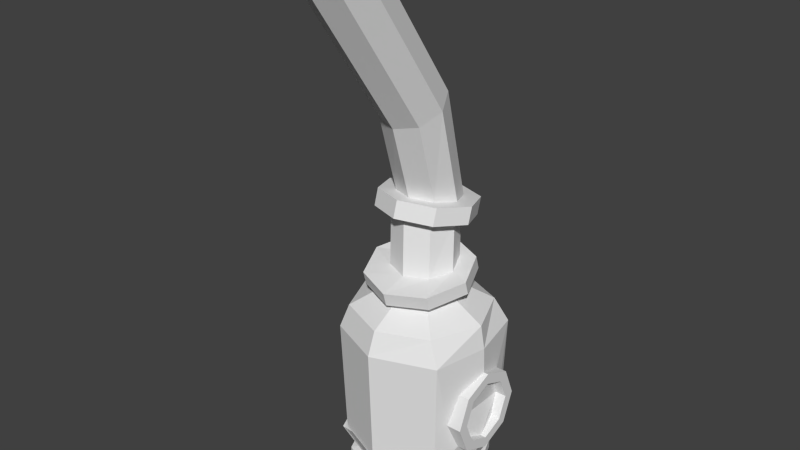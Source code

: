 # Source: heater.blend  (saved by Blender 2.67.0; exported with 4.5.12 LTS)
import bpy
from mathutils import Matrix  # noqa: F401  (used for matrix-valued properties, if any)

bpy.ops.wm.read_factory_settings(use_empty=True)
scene = bpy.context.scene
scene.name = 'Scene'

# ---- collections
col_collection_1 = bpy.data.collections.new('Collection 1'); scene.collection.children.link(col_collection_1)

# ---- world
world_world = bpy.data.worlds.new('World'); scene.world = world_world
world_world.color = (0.05088, 0.05088, 0.05088)
world_world.use_sun_shadow = False
world_world.sun_shadow_jitter_overblur = 0.0
world_world.cycles.sampling_method = 'MANUAL'
world_world.cycles.sample_map_resolution = 256

# ---- meshes
me_circle = bpy.data.meshes.new('Circle')
me_circle.from_pydata([(-1.665, 1.473, 0.0), (-2.372, 1.18, 0.0), (-2.665, 0.4728, 0.0), (-2.372, -0.2343, 0.0), (-1.665, -0.5272, 0.0), (-0.9581, -0.2343, 0.0), (-0.6652, 0.4728, 0.0), (-0.9581, 1.18, 0.0), (-1.665, 1.473, 0.1344), (-2.372, 1.18, 0.1344), (-2.665, 0.4728, 0.1344), (-2.372, -0.2343, 0.1344), (-1.665, -0.5272, 0.1344), (-0.9581, -0.2343, 0.1344), (-0.6652, 0.4728, 0.1344), (-0.9581, 1.18, 0.1344), (-1.665, 1.178, 0.1732), (-2.164, 0.9717, 0.1732), (-2.371, 0.4728, 0.1732), (-2.164, -0.02614, 0.1732), (-1.665, -0.2328, 0.1732), (-1.166, -0.02614, 0.1732), (-0.9597, 0.4728, 0.1732), (-1.166, 0.9717, 0.1732), (-1.665, 1.581, 0.5142), (-2.449, 1.256, 0.5142), (-2.774, 0.4728, 0.5142), (-2.449, -0.3109, 0.5142), (-1.665, -0.6355, 0.5142), (-0.7912, -0.3109, 0.5142), (-0.6247, 0.4728, 0.5142), (-0.7912, 1.256, 0.5142), (-1.665, 1.581, 2.19), (-2.449, 1.256, 2.19), (-2.774, 0.4728, 2.19), (-2.449, -0.3109, 2.19), (-1.665, -0.6355, 2.19), (-0.7912, -0.3109, 2.19), (-0.6247, 0.4728, 2.19), (-0.7912, 1.256, 2.19), (-1.665, 1.454, 2.516), (-2.359, 1.166, 2.516), (-2.646, 0.4728, 2.516), (-2.359, -0.2208, 2.516), (-1.665, -0.5081, 2.516), (-0.9717, -0.2208, 2.516), (-0.6844, 0.4728, 2.516), (-0.9717, 1.166, 2.516), (-1.665, 0.911, 2.82), (-1.975, 0.7826, 2.82), (-2.103, 0.4728, 2.82), (-1.975, 0.1629, 2.82), (-1.665, 0.03451, 2.82), (-1.355, 0.1629, 2.82), (-1.227, 0.4728, 2.82), (-1.355, 0.7826, 2.82), (-1.665, 1.216, 3.027), (-2.197, 0.9982, 2.993), (-2.417, 0.4728, 2.91), (-2.197, -0.05265, 2.828), (-1.665, -0.2703, 2.794), (-1.133, -0.05265, 2.828), (-0.9131, 0.4728, 2.91), (-1.133, 0.9982, 2.993), (-1.665, 1.16, 3.22), (-2.197, 0.9419, 3.186), (-2.417, 0.4165, 3.104), (-2.197, -0.1089, 3.022), (-1.665, -0.3266, 2.987), (-1.133, -0.1089, 3.022), (-0.913, 0.4165, 3.104), (-1.133, 0.9419, 3.186), (-1.675, 0.9996, 3.178), (-2.001, 0.8645, 3.169), (-2.137, 0.5383, 3.104), (-2.001, 0.2122, 3.082), (-1.675, 0.07709, 3.072), (-1.348, 0.2122, 3.082), (-1.212, 0.5383, 3.104), (-1.348, 0.8645, 3.169), (-1.738, 1.093, 3.83), (-2.065, 0.958, 3.821), (-2.201, 0.6318, 3.799), (-2.065, 0.3056, 3.902), (-1.738, 0.1705, 3.893), (-1.412, 0.3056, 3.902), (-1.276, 0.6318, 3.799), (-1.412, 0.958, 3.821), (-1.738, 1.3, 3.669), (-2.22, 1.104, 3.707), (-2.419, 0.6318, 3.799), (-2.22, 0.1592, 3.891), (-1.738, -0.03661, 3.929), (-1.257, 0.1592, 3.891), (-1.058, 0.6318, 3.799), (-1.257, 1.104, 3.707), (-1.738, 1.37, 3.903), (-2.22, 1.174, 3.94), (-2.419, 0.7018, 4.032), (-2.22, 0.2291, 4.124), (-1.738, 0.03336, 4.162), (-1.257, 0.2291, 4.124), (-1.058, 0.7018, 4.032), (-1.257, 1.174, 3.94), (-1.738, 1.14, 3.947), (-2.054, 1.012, 3.972), (-2.185, 0.7018, 4.032), (-2.054, 0.3915, 4.092), (-1.738, 0.263, 4.117), (-1.422, 0.3915, 4.092), (-1.292, 0.7018, 4.032), (-1.422, 1.012, 3.972), (-1.662, 0.6489, 5.624), (-1.978, 0.5346, 5.56), (-2.109, 0.2585, 5.406), (-1.978, -0.01753, 5.252), (-1.662, -0.1319, 5.189), (-1.346, -0.01753, 5.252), (-1.215, 0.2585, 5.406), (-1.346, 0.5346, 5.56), (-1.662, -0.7972, 7.7), (-1.978, -0.9116, 7.636), (-2.109, -1.188, 7.482), (-1.978, -1.464, 7.328), (-1.662, -1.578, 7.264), (-1.346, -1.464, 7.328), (-1.215, -1.188, 7.482), (-1.346, -0.9116, 7.636), (-0.7531, 1.065, 1.233), (-0.6989, 0.8922, 1.651), (-0.6103, 0.4744, 1.824), (-0.6989, 0.05663, 1.651), (-0.7531, -0.1164, 1.233), (-0.6989, 0.05663, 0.8151), (-0.6103, 0.4744, 0.6421), (-0.6989, 0.8922, 0.8151), (-0.5454, 1.065, 1.233), (-0.5454, 0.8922, 1.651), (-0.5454, 0.4744, 1.824), (-0.5454, 0.05663, 1.651), (-0.5454, -0.1164, 1.233), (-0.5454, 0.05663, 0.8151), (-0.5454, 0.4744, 0.6421), (-0.5454, 0.8922, 0.8151), (-0.5454, 0.9139, 1.233), (-0.5454, 0.7852, 1.544), (-0.5454, 0.4744, 1.672), (-0.5454, 0.1636, 1.544), (-0.5454, 0.03487, 1.233), (-0.5454, 0.1636, 0.9221), (-0.5454, 0.4744, 0.7934), (-0.5454, 0.7852, 0.9221), (-0.709, 0.9139, 1.233), (-0.6814, 0.7852, 1.544), (-0.6204, 0.4744, 1.672), (-0.6814, 0.1636, 1.544), (-0.709, 0.03487, 1.233), (-0.6814, 0.1636, 0.9221), (-0.6204, 0.4744, 0.7934), (-0.6814, 0.7852, 0.9221), (-2.372, 1.18, 0.1344), (-1.665, 1.473, 0.1344), (-2.371, 0.4728, 0.1732), (-2.164, 0.9717, 0.1732), (-2.164, -0.02614, 0.1732), (-2.164, -0.02614, 0.1732), (-2.449, 1.256, 0.5142), (-2.402, 1.211, 0.5142), (-1.664, 1.516, 0.5142), (-2.708, 0.4728, 0.5142), (-2.449, -0.3109, 0.5142), (-2.402, -0.2652, 0.5142), (-1.664, -0.5708, 0.5142), (-0.8413, -0.2652, 0.5142), (-0.6846, 0.4728, 0.5142), (-0.8413, 1.211, 0.5142)], [], [(15, 7, 0, 8), (11, 10, 2, 3), (13, 12, 4, 5), (15, 14, 6, 7), (10, 9, 1, 2), (12, 11, 3, 4), (14, 13, 5, 6), (9, 8, 0, 1), (21, 20, 12, 13), (23, 22, 14, 15), (18, 17, 160, 10), (20, 164, 11, 12), (22, 21, 13, 14), (17, 16, 161, 160), (23, 15, 161, 16), (19, 18, 10, 11), (30, 29, 21, 22), (25, 24, 16, 17), (31, 23, 16, 24), (27, 26, 162, 165), (29, 28, 20, 21), (31, 30, 22, 23), (26, 166, 163, 162), (28, 170, 164, 20), (34, 33, 167, 169), (36, 35, 171, 172), (33, 32, 168, 167), (39, 175, 168, 32), (35, 34, 169, 171), (37, 36, 172, 173), (47, 39, 32, 40), (43, 42, 34, 35), (45, 44, 36, 37), (47, 46, 38, 39), (42, 41, 33, 34), (44, 43, 35, 36), (46, 45, 37, 38), (41, 40, 32, 33), (52, 51, 43, 44), (54, 53, 45, 46), (49, 48, 40, 41), (55, 47, 40, 48), (51, 50, 42, 43), (53, 52, 44, 45), (55, 54, 46, 47), (50, 49, 41, 42), (61, 60, 52, 53), (63, 62, 54, 55), (58, 57, 49, 50), (60, 59, 51, 52), (62, 61, 53, 54), (57, 56, 48, 49), (63, 55, 48, 56), (59, 58, 50, 51), (70, 69, 61, 62), (65, 64, 56, 57), (71, 63, 56, 64), (67, 66, 58, 59), (69, 68, 60, 61), (71, 70, 62, 63), (66, 65, 57, 58), (68, 67, 59, 60), (79, 78, 70, 71), (74, 73, 65, 66), (76, 75, 67, 68), (78, 77, 69, 70), (73, 72, 64, 65), (79, 71, 64, 72), (75, 74, 66, 67), (77, 76, 68, 69), (81, 80, 72, 73), (87, 79, 72, 80), (83, 82, 74, 75), (85, 84, 76, 77), (87, 86, 78, 79), (82, 81, 73, 74), (84, 83, 75, 76), (86, 85, 77, 78), (90, 89, 81, 82), (92, 91, 83, 84), (94, 93, 85, 86), (89, 88, 80, 81), (95, 87, 80, 88), (91, 90, 82, 83), (93, 92, 84, 85), (95, 94, 86, 87), (99, 98, 90, 91), (101, 100, 92, 93), (103, 102, 94, 95), (98, 97, 89, 90), (100, 99, 91, 92), (102, 101, 93, 94), (97, 96, 88, 89), (103, 95, 88, 96), (108, 107, 99, 100), (110, 109, 101, 102), (105, 104, 96, 97), (111, 103, 96, 104), (107, 106, 98, 99), (109, 108, 100, 101), (111, 110, 102, 103), (106, 105, 97, 98), (117, 116, 108, 109), (119, 118, 110, 111), (114, 113, 105, 106), (116, 115, 107, 108), (118, 117, 109, 110), (113, 112, 104, 105), (119, 111, 104, 112), (115, 114, 106, 107), (126, 125, 117, 118), (121, 120, 112, 113), (127, 119, 112, 120), (123, 122, 114, 115), (125, 124, 116, 117), (127, 126, 118, 119), (122, 121, 113, 114), (124, 123, 115, 116), (140, 139, 131, 132), (142, 141, 133, 134), (137, 136, 128, 129), (143, 135, 128, 136), (139, 138, 130, 131), (141, 140, 132, 133), (143, 142, 134, 135), (138, 137, 129, 130), (145, 144, 136, 137), (151, 143, 136, 144), (147, 146, 138, 139), (149, 148, 140, 141), (151, 150, 142, 143), (146, 145, 137, 138), (148, 147, 139, 140), (150, 149, 141, 142), (154, 153, 145, 146), (156, 155, 147, 148), (158, 157, 149, 150), (153, 152, 144, 145), (159, 151, 144, 152), (155, 154, 146, 147), (157, 156, 148, 149), (159, 158, 150, 151), (153, 154, 155, 156, 157, 158, 159, 152), (130, 38, 37, 131), (129, 39, 38, 130), (135, 175, 39, 129, 128), (175, 135, 134, 174), (174, 134, 133, 173), (131, 37, 173, 133, 132)])
_k = set([(8, 9), (17, 18), (17, 25), (24, 25), (24, 31), (26, 27), (26, 166), (27, 165), (28, 29), (28, 170), (29, 30), (30, 31), (160, 161), (162, 163), (163, 166), (164, 170), (167, 168), (167, 169), (168, 175), (169, 171), (171, 172), (172, 173), (173, 174), (174, 175)])
me_circle.attributes.new('sharp_edge', 'BOOLEAN', 'EDGE').data.foreach_set('value', [ (min(e.vertices), max(e.vertices)) in _k for e in me_circle.edges])
_uv = me_circle.uv_layers.new(name='UVMap')
_uv.uv.foreach_set('vector', [0.6111, 0.8154, 0.6265, 0.8222, 0.5473, 0.8979, 0.5411, 0.8825, 0.3768, 0.7149, 0.3737, 0.8135, 0.3571, 0.8202, 0.3615, 0.7081, 0.5438, 0.6479, 0.4468, 0.6478, 0.4406, 0.6324, 0.5502, 0.6324, 0.6111, 0.8154, 0.6142, 0.7169, 0.6309, 0.7102, 0.6265, 0.8222, 0.3737, 0.8135, 0.4442, 0.8824, 0.4378, 0.8979, 0.3571, 0.8202, 0.4468, 0.6478, 0.3768, 0.7149, 0.3615, 0.7081, 0.4406, 0.6324, 0.6142, 0.7169, 0.5438, 0.6479, 0.5502, 0.6324, 0.6309, 0.7102, 0.4442, 0.8824, 0.5411, 0.8825, 0.5473, 0.8979, 0.4378, 0.8979, 0.5294, 0.6827, 0.4607, 0.6825, 0.4468, 0.6478, 0.5438, 0.6479, 0.5767, 0.8003, 0.5781, 0.7314, 0.6142, 0.7169, 0.6111, 0.8154, 0.4098, 0.7989, 0.4585, 0.8476, 0.4442, 0.8824, 0.3737, 0.8135, 0.4607, 0.6825, 0.4113, 0.7301, 0.3768, 0.7149, 0.4468, 0.6478, 0.5781, 0.7314, 0.5294, 0.6827, 0.5438, 0.6479, 0.6142, 0.7169, 0.4585, 0.8476, 0.5272, 0.8479, 0.5411, 0.8825, 0.4442, 0.8824, 0.5767, 0.8003, 0.6111, 0.8154, 0.5411, 0.8825, 0.5272, 0.8479, 0.4113, 0.7301, 0.4098, 0.7989, 0.3737, 0.8135, 0.3768, 0.7149, 0.5292, 0.7474, 0.7844, 0.8288, 0.6843, 1.122, 0.4244, 1.015, 1.89, 1.19, 2.188, 1.271, 2.023, 1.541, 1.798, 1.465, 0.289, 0.619, 0.181, 0.9022, -0.04611, 0.8556, -0.04611, 0.5264, 1.346, 1.073, 1.618, 1.133, 1.543, 1.423, 1.256, 1.401, 0.7844, 0.8288, 1.064, 0.9735, 0.9494, 1.269, 0.6843, 1.122, 0.289, 0.619, 0.5292, 0.7474, 0.4244, 1.015, 0.181, 0.9022, 1.618, 1.133, 1.89, 1.19, 1.798, 1.465, 1.543, 1.423, 1.064, 0.9735, 1.346, 1.073, 1.256, 1.401, 0.9494, 1.269, 1.727, 0.5908, 1.982, 0.6222, 1.89, 1.19, 1.618, 1.133, 1.258, 0.4376, 1.49, 0.533, 1.346, 1.073, 1.064, 0.9735, 1.982, 0.6222, 2.285, 0.6294, 2.188, 1.271, 1.89, 1.19, 0.5194, 0.07019, 0.289, 0.619, -0.04611, 0.5264, 0.2154, -0.106, 1.49, 0.533, 1.727, 0.5908, 1.618, 1.133, 1.346, 1.073, 0.9966, 0.3124, 1.258, 0.4376, 1.064, 0.9735, 0.7844, 0.8288, 0.5701, -0.05012, 0.5194, 0.07019, 0.2154, -0.106, 0.3372, -0.2496, 1.519, 0.4332, 1.742, 0.4846, 1.727, 0.5908, 1.49, 0.533, 1.071, 0.1967, 1.304, 0.3307, 1.258, 0.4376, 0.9966, 0.3124, 0.5701, -0.05012, 0.8102, 0.07125, 0.7629, 0.1847, 0.5194, 0.07019, 1.742, 0.4846, 1.979, 0.5105, 1.982, 0.6222, 1.727, 0.5908, 1.304, 0.3307, 1.519, 0.4332, 1.49, 0.533, 1.258, 0.4376, 0.8102, 0.07125, 1.071, 0.1967, 0.9966, 0.3124, 0.7629, 0.1847, 1.979, 0.5105, 2.253, 0.4656, 2.285, 0.6294, 1.982, 0.6222, 1.392, 0.09669, 1.591, 0.213, 1.519, 0.4332, 1.304, 0.3307, 0.9517, -0.1832, 1.186, -0.04261, 1.071, 0.1967, 0.8102, 0.07125, 1.965, 0.2807, 2.104, 0.245, 2.253, 0.4656, 1.979, 0.5105, 0.7453, -0.2559, 0.5701, -0.05012, 0.3372, -0.2496, 0.6041, -0.3786, 1.591, 0.213, 1.788, 0.2668, 1.742, 0.4846, 1.519, 0.4332, 1.186, -0.04261, 1.392, 0.09669, 1.304, 0.3307, 1.071, 0.1967, 0.7453, -0.2559, 0.9517, -0.1832, 0.8102, 0.07125, 0.5701, -0.05012, 1.788, 0.2668, 1.965, 0.2807, 1.979, 0.5105, 1.742, 0.4846, 0.2182, 0.3531, 0.2182, 0.3531, 0.2182, 0.3531, 0.2182, 0.3531, 0.2182, 0.3531, 0.2182, 0.3531, 0.2182, 0.3531, 0.2182, 0.3531, 0.2182, 0.3531, 0.2182, 0.3531, 0.2182, 0.3531, 0.2182, 0.3531, 0.2182, 0.3531, 0.2182, 0.3531, 0.2182, 0.3531, 0.2182, 0.3531, 0.2182, 0.3531, 0.2182, 0.3531, 0.2182, 0.3531, 0.2182, 0.3531, 0.2182, 0.3531, 0.2182, 0.3531, 0.2182, 0.3531, 0.2182, 0.3531, 0.2182, 0.3531, 0.2182, 0.3531, 0.2182, 0.3531, 0.2182, 0.3531, 0.2182, 0.3531, 0.2182, 0.3531, 0.2182, 0.3531, 0.2182, 0.3531, 0.2182, 0.3531, 0.2182, 0.3531, 0.2182, 0.3531, 0.2182, 0.3531, 0.2182, 0.3531, 0.2182, 0.3531, 0.2182, 0.3531, 0.2182, 0.3531, 0.2182, 0.3531, 0.2182, 0.3531, 0.2182, 0.3531, 0.2182, 0.3531, 0.2182, 0.3531, 0.2182, 0.3531, 0.2182, 0.3531, 0.2182, 0.3531, 0.2182, 0.3531, 0.2182, 0.3531, 0.2182, 0.3531, 0.2182, 0.3531, 0.2182, 0.3531, 0.2182, 0.3531, 0.2182, 0.3531, 0.2182, 0.3531, 0.2182, 0.3531, 0.2182, 0.3531, 0.2182, 0.3531, 0.2182, 0.3531, 0.2182, 0.3531, 0.2182, 0.3531, 0.2182, 0.3531, 0.2182, 0.3531, 0.2182, 0.3531, 0.2182, 0.3531, 0.2182, 0.3531, 0.2182, 0.3531, 0.2182, 0.3531, 0.2182, 0.3531, 0.2182, 0.3531, 0.2182, 0.3531, 0.2182, 0.3531, 0.2182, 0.3531, 0.2182, 0.3531, 0.2182, 0.3531, 0.2182, 0.3531, 0.2182, 0.3531, 0.2182, 0.3531, 0.2182, 0.3531, 0.2182, 0.3531, 0.2182, 0.3531, 0.2182, 0.3531, 0.2182, 0.3531, 0.2182, 0.3531, 0.2182, 0.3531, 0.2182, 0.3531, 0.2182, 0.3531, 0.2182, 0.3531, 0.2182, 0.3531, 0.2182, 0.3531, 0.2182, 0.3531, 0.2182, 0.3531, 0.2182, 0.3531, 0.2182, 0.3531, 0.2182, 0.3531, 0.2212, 0.3534, 0.2212, 0.3534, 0.2212, 0.3534, 0.2212, 0.3534, 0.2212, 0.3534, 0.2212, 0.3534, 0.2212, 0.3534, 0.2212, 0.3534, 0.2212, 0.3534, 0.2212, 0.3534, 0.2212, 0.3534, 0.2212, 0.3534, 0.2212, 0.3534, 0.2212, 0.3534, 0.2212, 0.3534, 0.2212, 0.3534, 0.2212, 0.3534, 0.2212, 0.3534, 0.2212, 0.3534, 0.2212, 0.3534, 0.2212, 0.3534, 0.2212, 0.3534, 0.2212, 0.3534, 0.2212, 0.3534, 0.2212, 0.3534, 0.2212, 0.3534, 0.2212, 0.3534, 0.2212, 0.3534, 0.2212, 0.3534, 0.2212, 0.3534, 0.2212, 0.3534, 0.2212, 0.3534, 0.2189, 0.3555, 0.2189, 0.3555, 0.2189, 0.3555, 0.2189, 0.3555, 0.2189, 0.3555, 0.2189, 0.3555, 0.2189, 0.3555, 0.2189, 0.3555, 0.2189, 0.3555, 0.2189, 0.3555, 0.2189, 0.3555, 0.2189, 0.3555, 0.2189, 0.3555, 0.2189, 0.3555, 0.2189, 0.3555, 0.2189, 0.3555, 0.2189, 0.3555, 0.2189, 0.3555, 0.2189, 0.3555, 0.2189, 0.3555, 0.2189, 0.3555, 0.2189, 0.3555, 0.2189, 0.3555, 0.2189, 0.3555, 0.2189, 0.3555, 0.2189, 0.3555, 0.2189, 0.3555, 0.2189, 0.3555, 0.2189, 0.3555, 0.2189, 0.3555, 0.2189, 0.3555, 0.2189, 0.3555, 0.2189, 0.3555, 0.2189, 0.3555, 0.2189, 0.3555, 0.2189, 0.3555, 0.2189, 0.3555, 0.2189, 0.3555, 0.2189, 0.3555, 0.2189, 0.3555, 0.2189, 0.3555, 0.2189, 0.3555, 0.2189, 0.3555, 0.2189, 0.3555, 0.2189, 0.3555, 0.2189, 0.3555, 0.2189, 0.3555, 0.2189, 0.3555, 0.2189, 0.3555, 0.2189, 0.3555, 0.2189, 0.3555, 0.2189, 0.3555, 0.2189, 0.3555, 0.2189, 0.3555, 0.2189, 0.3555, 0.2189, 0.3555, 0.2189, 0.3555, 0.2189, 0.3555, 0.2189, 0.3555, 0.2189, 0.3555, 0.2189, 0.3555, 0.2189, 0.3555, 0.2189, 0.3555, 0.2189, 0.3555, 0.2189, 0.3555, 0.2189, 0.3555, 0.2189, 0.3555, 0.2189, 0.3555, 0.2189, 0.3555, 0.2189, 0.3555, 0.2189, 0.3555, 0.2189, 0.3555, 0.2189, 0.3555, 0.2189, 0.3555, 0.2189, 0.3555, 0.2189, 0.3555, 0.2189, 0.3555, 0.2189, 0.3555, 0.2189, 0.3555, 0.2189, 0.3555, 0.2189, 0.3555, 0.2189, 0.3555, 0.2189, 0.3555, 0.2189, 0.3555, 0.2189, 0.3555, 0.2189, 0.3555, 0.2189, 0.3555, 0.2189, 0.3555, 0.2189, 0.3555, 0.2189, 0.3555, 0.2189, 0.3555, 0.2189, 0.3555, 0.2189, 0.3555, 0.2189, 0.3555, 0.2189, 0.3555, 0.2189, 0.3555, 0.2168, 0.3543, 0.2168, 0.3543, 0.2168, 0.3543, 0.2168, 0.3543, 0.2168, 0.3543, 0.2168, 0.3543, 0.2168, 0.3543, 0.2168, 0.3543, 0.2168, 0.3543, 0.2168, 0.3543, 0.2168, 0.3543, 0.2168, 0.3543, 0.2168, 0.3543, 0.2168, 0.3543, 0.2168, 0.3543, 0.2168, 0.3543, 0.2168, 0.3543, 0.2168, 0.3543, 0.2168, 0.3543, 0.2168, 0.3543, 0.2168, 0.3543, 0.2168, 0.3543, 0.2168, 0.3543, 0.2168, 0.3543, 0.2168, 0.3543, 0.2168, 0.3543, 0.2168, 0.3543, 0.2168, 0.3543, 0.2168, 0.3543, 0.2168, 0.3543, 0.2168, 0.3543, 0.2168, 0.3543, 0.2168, 0.3543, 0.2168, 0.3543, 0.2168, 0.3543, 0.2168, 0.3543, 0.2168, 0.3543, 0.2168, 0.3543, 0.2168, 0.3543, 0.2168, 0.3543, 0.2168, 0.3543, 0.2168, 0.3543, 0.2168, 0.3543, 0.2168, 0.3543, 0.2168, 0.3543, 0.2168, 0.3543, 0.2168, 0.3543, 0.2168, 0.3543, 0.2168, 0.3543, 0.2168, 0.3543, 0.2168, 0.3543, 0.2168, 0.3543, 0.2168, 0.3543, 0.2168, 0.3543, 0.2168, 0.3543, 0.2168, 0.3543, 0.2168, 0.3543, 0.2168, 0.3543, 0.2168, 0.3543, 0.2168, 0.3543, 0.2168, 0.3543, 0.2168, 0.3543, 0.2168, 0.3543, 0.2168, 0.3543, 0.2643, 0.276, 0.2649, 0.2837, 0.2622, 0.2849, 0.2603, 0.2748, 0.2778, 0.2689, 0.2692, 0.2702, 0.2677, 0.2676, 0.2782, 0.2676, 0.2796, 0.2884, 0.2846, 0.2826, 0.2886, 0.2838, 0.2812, 0.291, 0.284, 0.2749, 0.2867, 0.2737, 0.2886, 0.2838, 0.2846, 0.2826, 0.2649, 0.2837, 0.2711, 0.2897, 0.2707, 0.291, 0.2622, 0.2849, 0.2692, 0.2702, 0.2643, 0.276, 0.2603, 0.2748, 0.2677, 0.2676, 0.284, 0.2749, 0.2778, 0.2689, 0.2782, 0.2676, 0.2867, 0.2737, 0.2711, 0.2897, 0.2796, 0.2884, 0.2812, 0.291, 0.2707, 0.291, 0.2782, 0.2861, 0.282, 0.2817, 0.2846, 0.2826, 0.2796, 0.2884, 0.2815, 0.276, 0.284, 0.2749, 0.2846, 0.2826, 0.282, 0.2817, 0.2674, 0.2826, 0.272, 0.2868, 0.2711, 0.2897, 0.2649, 0.2837, 0.2706, 0.2725, 0.2669, 0.2769, 0.2643, 0.276, 0.2692, 0.2702, 0.2815, 0.276, 0.2768, 0.2718, 0.2778, 0.2689, 0.284, 0.2749, 0.272, 0.2868, 0.2782, 0.2861, 0.2796, 0.2884, 0.2711, 0.2897, 0.2669, 0.2769, 0.2674, 0.2826, 0.2649, 0.2837, 0.2643, 0.276, 0.2768, 0.2718, 0.2706, 0.2725, 0.2692, 0.2702, 0.2778, 0.2689, 0.2724, 0.2855, 0.2773, 0.2844, 0.2782, 0.2861, 0.272, 0.2868, 0.269, 0.2775, 0.2691, 0.2818, 0.2674, 0.2826, 0.2669, 0.2769, 0.2764, 0.273, 0.2716, 0.2741, 0.2706, 0.2725, 0.2768, 0.2718, 0.2773, 0.2844, 0.2799, 0.2811, 0.282, 0.2817, 0.2782, 0.2861, 0.2797, 0.2768, 0.2815, 0.276, 0.282, 0.2817, 0.2799, 0.2811, 0.2691, 0.2818, 0.2724, 0.2855, 0.272, 0.2868, 0.2674, 0.2826, 0.2716, 0.2741, 0.269, 0.2775, 0.2669, 0.2769, 0.2706, 0.2725, 0.2797, 0.2768, 0.2764, 0.273, 0.2768, 0.2718, 0.2815, 0.276, 0.796, 0.3694, 0.6169, 0.1769, 0.3541, 0.187, 0.1711, 0.3711, 0.1711, 0.6306, 0.3503, 0.8231, 0.613, 0.813, 0.796, 0.6289, 0.7091, 0.3037, 0.7629, 0.1847, 0.9966, 0.3124, 0.8128, 0.4198, 0.5553, 0.299, 0.5194, 0.07019, 0.7629, 0.1847, 0.7091, 0.3037, 0.4431, 0.5778, 0.289, 0.619, 0.5194, 0.07019, 0.5553, 0.299, 0.4431, 0.413, 0.289, 0.619, 0.4431, 0.5778, 0.5479, 0.6971, 0.5292, 0.7474, 0.5292, 0.7474, 0.5479, 0.6971, 0.7023, 0.6912, 0.7844, 0.8288, 0.8128, 0.4198, 0.9966, 0.3124, 0.7844, 0.8288, 0.7023, 0.6912, 0.8139, 0.5789])
me_circle.use_remesh_preserve_volume = False
me_circle.use_remesh_preserve_attributes = False
me_circle.use_mirror_vertex_groups = False
me_circle.update()

# ---- objects
ob_circle_003 = bpy.data.objects.new('Circle.003', me_circle)

# ---- transforms, parenting, visibility, modifiers, constraints
ob_circle_003.location = (1.597, -0.4499, 0.01278)
ob_circle_003.lineart.crease_threshold = 0.0

# ---- collection membership
col_collection_1.objects.link(ob_circle_003)

# ---- scene / render settings (as saved in the file)
scene.frame_start = 1; scene.frame_end = 250; scene.frame_set(1)
scene.render.engine = 'BLENDER_EEVEE_NEXT'
scene.render.image_settings.color_mode = 'RGB'
scene.render.image_settings.compression = 90
scene.render.resolution_percentage = 50
scene.render.dither_intensity = 0.0
scene.render.bake_margin = 2
scene.render.bake_bias = 0.0
scene.cycles.use_denoising = False
scene.cycles.samples = 10
scene.cycles.sampling_pattern = 'TABULATED_SOBOL'
scene.cycles.light_sampling_threshold = 0.0
scene.cycles.use_adaptive_sampling = False
scene.cycles.use_light_tree = False
scene.cycles.blur_glossy = 0.0
scene.cycles.volume_bounces = 1
scene.cycles.pixel_filter_type = 'GAUSSIAN'
scene.cycles.sample_clamp_indirect = 0.0
scene.view_settings.view_transform = 'Standard'
bpy.context.view_layer.update()

# ---- added for rendering (the .blend has no active camera and no usable light): camera, sun
cam_auto = bpy.data.cameras.new('AutoCamera')
cam_auto.lens = 50.0
cam_auto.sensor_width = 36.0
cam_auto.clip_end = 1000.0
ob_auto_camera = bpy.data.objects.new('AutoCamera', cam_auto)
scene.collection.objects.link(ob_auto_camera)
ob_auto_camera.location = (7.90854, -10.0139, 10.2396)
ob_auto_camera.rotation_euler = (1.09748, -7.21219e-08, 0.694738)
scene.camera = ob_auto_camera
light_auto_sun = bpy.data.lights.new('AutoSun', 'SUN')
light_auto_sun.energy = 3.0
light_auto_sun.angle = 0.0523599
ob_auto_sun = bpy.data.objects.new('AutoSun', light_auto_sun)
scene.collection.objects.link(ob_auto_sun)
ob_auto_sun.rotation_euler = (0.872665, 0.174533, 0.523599)
bpy.context.view_layer.update()
